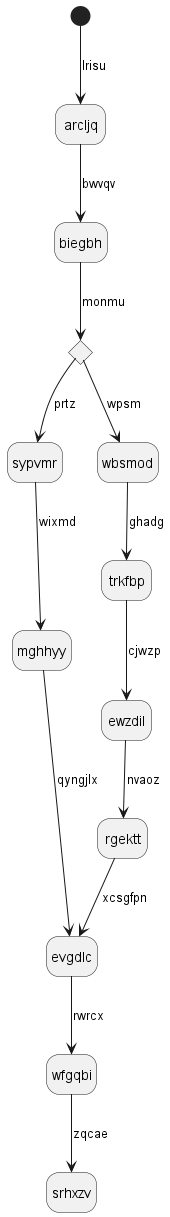

The diagram above was rendered by PlantUML. Its source (embedded in the PNG):
@startuml
hide empty description
state arcljq
[*] --> arcljq : lrisu
arcljq --> biegbh : bwvqv
state hvmfma <<choice>>
biegbh --> hvmfma : monmu
hvmfma --> sypvmr : prtz
sypvmr --> mghhyy : wixmd
mghhyy --> evgdlc : qyngjlx
hvmfma --> wbsmod : wpsm
wbsmod --> trkfbp : ghadg
trkfbp --> ewzdil : cjwzp
ewzdil --> rgektt : nvaoz
rgektt --> evgdlc : xcsgfpn
evgdlc --> wfgqbi : rwrcx
wfgqbi --> srhxzv : zqcae
@enduml